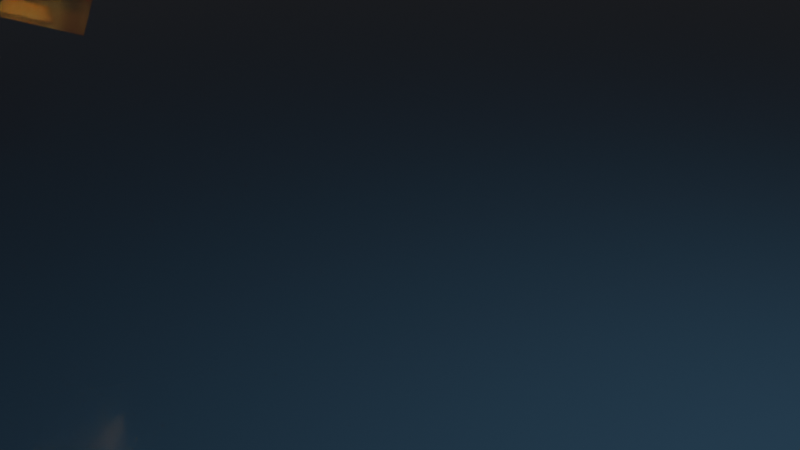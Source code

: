 # Source: Hard_Surface_Shenanigans.blend  (saved by Blender 4.2.66; exported with 4.5.12 LTS)
import bpy
from mathutils import Matrix  # noqa: F401  (used for matrix-valued properties, if any)

bpy.ops.wm.read_factory_settings(use_empty=True)
scene = bpy.context.scene
scene.name = 'Scene'

# ---- collections
col_main = bpy.data.collections.new('Main'); scene.collection.children.link(col_main)

# ---- materials (node trees are filled in below, after node groups)
mat_roller = bpy.data.materials.new('Roller')
mat_roller.alpha_threshold = 0.0
mat_roller.use_transparent_shadow = False
mat_roller.roughness = 0.5
mat_roller.line_color = (0.0, 0.0, 0.0, 1.0)
mat_floor_material = bpy.data.materials.new('Floor Material')

# ---- material node trees
mat_roller.use_nodes = True; mat_roller.node_tree.nodes.clear()
_N = mat_roller.node_tree.nodes; _L = mat_roller.node_tree.links
n0 = _N.new('ShaderNodeOutputMaterial'); n0.name = 'Material Output'; n0.location = (300, 300)
n1 = _N.new('ShaderNodeBsdfPrincipled'); n1.name = 'Principled BSDF'; n1.location = (10, 300)
n1.inputs[0].default_value = (0.8001, 0.2098, 0.05655, 1.0)
n1.inputs[2].default_value = 0.25
n1.inputs[3].default_value = 1.59
n1.inputs[18].default_value = 2.0
_L.new(n1.outputs[0], n0.inputs[0])
n0.is_active_output = True
mat_floor_material.use_nodes = True; mat_floor_material.node_tree.nodes.clear()
_N = mat_floor_material.node_tree.nodes; _L = mat_floor_material.node_tree.links
n0 = _N.new('ShaderNodeBsdfPrincipled'); n0.name = 'Principled BSDF'; n0.location = (10, 300)
n0.inputs[0].default_value = (0.04941, 0.0401, 0.07958, 1.0)
n0.inputs[1].default_value = 0.65
n0.inputs[2].default_value = 0.15
n0.inputs[3].default_value = 1.0
n1 = _N.new('ShaderNodeOutputMaterial'); n1.name = 'Material Output'; n1.location = (300, 300)
_L.new(n0.outputs[0], n1.inputs[0])
n1.is_active_output = True

# ---- world
world_world = bpy.data.worlds.new('World'); scene.world = world_world
world_world.use_nodes = True; world_world.node_tree.nodes.clear()
_N = world_world.node_tree.nodes; _L = world_world.node_tree.links
n0 = _N.new('ShaderNodeOutputWorld'); n0.name = 'World Output'; n0.location = (300, 300)
n1 = _N.new('ShaderNodeBackground'); n1.name = 'Background'; n1.location = (10, 300)
n1.inputs[0].default_value = (0.05088, 0.05088, 0.05088, 1.0)
_L.new(n1.outputs[0], n0.inputs[0])
n0.is_active_output = True
world_world.color = (0.05088, 0.05088, 0.05088)
world_world.sun_shadow_jitter_overblur = 0.0

# ---- cameras
cam_camera = bpy.data.cameras.new('Camera')
cam_camera.clip_end = 100.0
cam_camera.ortho_scale = 7.314

# ---- lights
light_light = bpy.data.lights.new('Light', 'AREA')
light_light.color = (0.3658, 1.0, 0.8345)
light_light.energy = 1e+04
light_light.shadow_soft_size = 150.0
light_light.shape = 'RECTANGLE'
light_light.size = 15.0
light_light.size_y = 5.0

# ---- meshes
me_cube = bpy.data.meshes.new('Cube')
me_cube.from_pydata([(1.0, 1.0, 2.0), (1.0, 1.0, 0.0), (1.0, 0.5, 2.0), (1.0, 0.0, 2.0), (1.0, 0.0, 0.0), (1.0, 0.5, 0.0), (1.0, 1.0, 1.5), (1.0, 1.0, 1.0), (1.0, 1.0, 0.5), (1.0, 0.5, 1.5), (1.0, 0.5, 1.0), (1.0, 0.5, 0.5), (1.0, 0.0, 1.5), (1.0, 0.0, 0.5), (0.75, 0.35, 1.35), (0.75, 0.35, 1.0), (0.75, 0.35, 0.65), (0.75, 0.0, 1.35), (0.75, 0.0, 1.0), (0.75, 0.0, 0.65), (1.0, 0.5, 1.5), (1.0, 0.5, 1.0), (1.0, 0.5, 0.5), (1.0, 0.0, 0.5), (1.0, 0.0, 1.5), (0.5, 1.0, 0.0), (0.0, 1.0, 0.0), (0.0, 1.0, 2.0), (0.5, 1.0, 2.0), (0.35, 0.35, 0.25), (0.0, 0.35, 0.25), (0.35, 0.0, 0.25), (0.0, 0.0, 0.25), (0.0, 0.5, 2.0), (0.5, 0.0, 2.0), (0.0, 0.75, 0.65), (0.35, 0.75, 0.65), (0.0, 0.75, 1.0), (0.35, 0.75, 1.0), (0.0, 0.75, 1.35), (0.35, 0.75, 1.35), (0.0, 1.0, 0.5), (0.5, 1.0, 0.5), (0.0, 1.0, 1.5), (0.5, 1.0, 1.5), (0.5, 1.0, 1.0), (0.5, 0.5, 2.0), (-1.0, 1.0, 2.0), (-1.0, 1.0, 0.0), (-1.0, 0.5, 2.0), (-1.0, 0.0, 2.0), (-1.0, 0.0, 0.0), (-1.0, 0.5, 0.0), (-1.0, 1.0, 1.5), (-1.0, 1.0, 1.0), (-1.0, 1.0, 0.5), (-1.0, 0.5, 1.5), (-1.0, 0.5, 1.0), (-1.0, 0.5, 0.5), (-1.0, 0.0, 1.5), (-1.0, 0.0, 0.5), (-0.75, 0.35, 1.35), (-0.75, 0.35, 1.0), (-0.75, 0.35, 0.65), (-0.75, 0.0, 1.35), (-0.75, 0.0, 1.0), (-0.75, 0.0, 0.65), (-1.0, 0.5, 1.5), (-1.0, 0.5, 1.0), (-1.0, 0.5, 0.5), (-1.0, 0.0, 0.5), (-1.0, 0.0, 1.5), (-0.5, 1.0, 0.0), (-0.5, 1.0, 2.0), (-0.35, 0.35, 0.25), (-0.35, 0.0, 0.25), (-0.5, 0.0, 2.0), (-0.35, 0.75, 0.65), (-0.35, 0.75, 1.0), (-0.35, 0.75, 1.35), (-0.5, 1.0, 0.5), (-0.5, 1.0, 1.5), (-0.5, 1.0, 1.0), (-0.5, 0.5, 2.0), (1.0, -1.0, 2.0), (1.0, -1.0, 0.0), (1.0, -0.5, 2.0), (1.0, -0.5, 0.0), (1.0, -1.0, 1.5), (1.0, -1.0, 1.0), (1.0, -1.0, 0.5), (1.0, -0.5, 1.5), (1.0, -0.5, 1.0), (1.0, -0.5, 0.5), (0.75, -0.35, 1.35), (0.75, -0.35, 1.0), (0.75, -0.35, 0.65), (1.0, -0.5, 1.5), (1.0, -0.5, 1.0), (1.0, -0.5, 0.5), (0.5, -1.0, 0.0), (0.0, -1.0, 0.0), (0.0, -1.0, 2.0), (0.5, -1.0, 2.0), (0.35, -0.35, 0.25), (0.0, -0.35, 0.25), (0.0, -0.5, 2.0), (0.0, -0.75, 0.65), (0.35, -0.75, 0.65), (0.0, -0.75, 1.0), (0.35, -0.75, 1.0), (0.0, -0.75, 1.35), (0.35, -0.75, 1.35), (0.0, -1.0, 0.5), (0.5, -1.0, 0.5), (0.0, -1.0, 1.5), (0.5, -1.0, 1.5), (0.5, -1.0, 1.0), (0.5, -0.5, 2.0), (-1.0, -1.0, 2.0), (-1.0, -1.0, 0.0), (-1.0, -0.5, 2.0), (-1.0, -0.5, 0.0), (-1.0, -1.0, 1.5), (-1.0, -1.0, 1.0), (-1.0, -1.0, 0.5), (-1.0, -0.5, 1.5), (-1.0, -0.5, 1.0), (-1.0, -0.5, 0.5), (-0.75, -0.35, 1.35), (-0.75, -0.35, 1.0), (-0.75, -0.35, 0.65), (-1.0, -0.5, 1.5), (-1.0, -0.5, 1.0), (-1.0, -0.5, 0.5), (-0.5, -1.0, 0.0), (-0.5, -1.0, 2.0), (-0.35, -0.35, 0.25), (-0.35, -0.75, 0.65), (-0.35, -0.75, 1.0), (-0.35, -0.75, 1.35), (-0.5, -1.0, 0.5), (-0.5, -1.0, 1.5), (-0.5, -1.0, 1.0), (-0.5, -0.5, 2.0), (0.0, 0.35, 1.75), (0.35, 0.35, 1.75), (0.35, 0.0, 1.75), (-0.35, 0.35, 1.75), (-0.35, 0.0, 1.75), (0.0, -0.35, 1.75), (0.35, -0.35, 1.75), (-0.35, -0.35, 1.75), (0.5, 0.5, 0.0), (0.0, 0.5, 0.0), (0.5, 0.0, 0.0), (-0.5, 0.5, 0.0), (-0.5, 0.0, 0.0), (0.5, -0.5, 0.0), (0.0, -0.5, 0.0), (-0.5, -0.5, 0.0), (0.0, 0.5, 2.0), (0.5, 0.5, 2.0), (0.5, 0.0, 2.0), (-0.5, 0.5, 2.0), (-0.5, 0.0, 2.0), (0.0, -0.5, 2.0), (0.5, -0.5, 2.0), (-0.5, -0.5, 2.0), (-1.46e-06, 0.0, 1.75)], [], [(44, 28, 0, 6), (6, 0, 2, 9), (9, 2, 3, 12), (25, 1, 5, 153), (153, 5, 4, 155), (11, 10, 21, 22), (5, 11, 13, 4), (13, 11, 22, 23), (9, 12, 24, 20), (1, 8, 11, 5), (8, 7, 10, 11), (7, 6, 9, 10), (25, 42, 8, 1), (42, 45, 7, 8), (45, 44, 6, 7), (16, 15, 18, 19), (15, 14, 17, 18), (10, 9, 20, 21), (14, 15, 21, 20), (15, 16, 22, 21), (16, 19, 23, 22), (17, 14, 20, 24), (37, 39, 40, 38), (35, 37, 38, 36), (26, 41, 42, 25), (2, 46, 34, 3), (0, 28, 46, 2), (28, 27, 33, 46), (30, 29, 31, 32), (26, 25, 153, 154), (43, 27, 28, 44), (35, 36, 42, 41), (40, 39, 43, 44), (38, 40, 44, 45), (36, 38, 45, 42), (46, 33, 161, 162), (81, 53, 47, 73), (53, 56, 49, 47), (56, 59, 50, 49), (72, 156, 52, 48), (156, 157, 51, 52), (58, 69, 68, 57), (52, 51, 60, 58), (60, 70, 69, 58), (56, 67, 71, 59), (48, 52, 58, 55), (55, 58, 57, 54), (54, 57, 56, 53), (72, 48, 55, 80), (80, 55, 54, 82), (82, 54, 53, 81), (63, 66, 65, 62), (62, 65, 64, 61), (57, 68, 67, 56), (61, 67, 68, 62), (62, 68, 69, 63), (63, 69, 70, 66), (64, 71, 67, 61), (37, 78, 79, 39), (35, 77, 78, 37), (26, 72, 80, 41), (49, 50, 76, 83), (47, 49, 83, 73), (73, 83, 33, 27), (30, 32, 75, 74), (26, 154, 156, 72), (43, 81, 73, 27), (35, 41, 80, 77), (79, 81, 43, 39), (78, 82, 81, 79), (77, 80, 82, 78), (83, 76, 165, 164), (116, 88, 84, 103), (88, 91, 86, 84), (91, 12, 3, 86), (100, 158, 87, 85), (158, 155, 4, 87), (93, 99, 98, 92), (87, 4, 13, 93), (13, 23, 99, 93), (91, 97, 24, 12), (85, 87, 93, 90), (90, 93, 92, 89), (89, 92, 91, 88), (100, 85, 90, 114), (114, 90, 89, 117), (117, 89, 88, 116), (96, 19, 18, 95), (95, 18, 17, 94), (92, 98, 97, 91), (94, 97, 98, 95), (95, 98, 99, 96), (96, 99, 23, 19), (17, 24, 97, 94), (109, 110, 112, 111), (107, 108, 110, 109), (101, 100, 114, 113), (86, 3, 34, 118), (84, 86, 118, 103), (103, 118, 106, 102), (105, 32, 31, 104), (101, 159, 158, 100), (115, 116, 103, 102), (107, 113, 114, 108), (112, 116, 115, 111), (110, 117, 116, 112), (108, 114, 117, 110), (106, 118, 167, 166), (142, 136, 119, 123), (123, 119, 121, 126), (126, 121, 50, 59), (135, 120, 122, 160), (160, 122, 51, 157), (128, 127, 133, 134), (122, 128, 60, 51), (60, 128, 134, 70), (126, 59, 71, 132), (120, 125, 128, 122), (125, 124, 127, 128), (124, 123, 126, 127), (135, 141, 125, 120), (141, 143, 124, 125), (143, 142, 123, 124), (131, 130, 65, 66), (130, 129, 64, 65), (127, 126, 132, 133), (129, 130, 133, 132), (130, 131, 134, 133), (131, 66, 70, 134), (64, 129, 132, 71), (109, 111, 140, 139), (107, 109, 139, 138), (101, 113, 141, 135), (121, 144, 76, 50), (119, 136, 144, 121), (136, 102, 106, 144), (105, 137, 75, 32), (101, 135, 160, 159), (115, 102, 136, 142), (107, 138, 141, 113), (140, 111, 115, 142), (139, 140, 142, 143), (138, 139, 143, 141), (33, 83, 164, 161), (144, 106, 166, 168), (76, 144, 168, 165), (118, 34, 163, 167), (34, 46, 162, 163), (150, 169, 149, 152), (29, 30, 154, 153), (31, 29, 153, 155), (30, 74, 156, 154), (74, 75, 157, 156), (105, 104, 158, 159), (104, 31, 155, 158), (137, 105, 159, 160), (75, 137, 160, 157), (145, 146, 162, 161), (146, 147, 163, 162), (148, 145, 161, 164), (149, 148, 164, 165), (151, 150, 166, 167), (147, 151, 167, 163), (150, 152, 168, 166), (152, 149, 165, 168), (149, 169, 145, 148), (145, 169, 147, 146), (169, 150, 151, 147)])
_uv = me_cube.uv_layers.new(name='UVMap')
_uv.uv.foreach_set('vector', [0.5625, 0.4375, 0.625, 0.4375, 0.625, 0.5, 0.5625, 0.5, 0.5625, 0.5, 0.625, 0.5, 0.625, 0.5625, 0.5625, 0.5625, 0.5625, 0.5625, 0.625, 0.5625, 0.625, 0.625, 0.5625, 0.625, 0.3125, 0.5, 0.375, 0.5, 0.375, 0.5625, 0.3125, 0.5625, 0.3125, 0.5625, 0.375, 0.5625, 0.375, 0.625, 0.3125, 0.625, 0.0, 0.0, 0.0, 0.0, 0.0, 0.0, 0.0, 0.0, 0.375, 0.5625, 0.4375, 0.5625, 0.4375, 0.625, 0.375, 0.625, 0.4375, 0.625, 0.4375, 0.5625, 0.4375, 0.5625, 0.4375, 0.625, 0.5625, 0.5625, 0.5625, 0.625, 0.5625, 0.625, 0.5625, 0.5625, 0.375, 0.5, 0.4375, 0.5, 0.4375, 0.5625, 0.375, 0.5625, 0.4375, 0.5, 0.5, 0.5, 0.5, 0.5625, 0.4375, 0.5625, 0.5, 0.5, 0.5625, 0.5, 0.5625, 0.5625, 0.5, 0.5625, 0.375, 0.4375, 0.4375, 0.4375, 0.4375, 0.5, 0.375, 0.5, 0.4375, 0.4375, 0.5, 0.4375, 0.5, 0.5, 0.4375, 0.5, 0.5, 0.4375, 0.5625, 0.4375, 0.5625, 0.5, 0.5, 0.5, 0.4562, 0.5812, 0.5, 0.5812, 0.5, 0.625, 0.4563, 0.625, 0.5, 0.5812, 0.5437, 0.5812, 0.5437, 0.625, 0.5, 0.625, 0.0, 0.0, 0.0, 0.0, 0.0, 0.0, 0.0, 0.0, 0.5437, 0.5812, 0.5, 0.5812, 0.5, 0.5625, 0.5625, 0.5625, 0.5, 0.5812, 0.4562, 0.5812, 0.4375, 0.5625, 0.5, 0.5625, 0.4562, 0.5812, 0.4563, 0.625, 0.4375, 0.625, 0.4375, 0.5625, 0.5437, 0.625, 0.5437, 0.5812, 0.5625, 0.5625, 0.5625, 0.625, 0.5, 0.375, 0.5437, 0.375, 0.5437, 0.4188, 0.5, 0.4188, 0.4563, 0.375, 0.5, 0.375, 0.5, 0.4188, 0.4562, 0.4187, 0.375, 0.375, 0.4375, 0.375, 0.4375, 0.4375, 0.375, 0.4375, 0.625, 0.5625, 0.6875, 0.5625, 0.6875, 0.625, 0.625, 0.625, 0.625, 0.5, 0.6875, 0.5, 0.6875, 0.5625, 0.625, 0.5625, 0.6875, 0.5, 0.75, 0.5, 0.75, 0.5625, 0.6875, 0.5625, 0.25, 0.5812, 0.2937, 0.5812, 0.2937, 0.625, 0.25, 0.625, 0.25, 0.5, 0.3125, 0.5, 0.3125, 0.5625, 0.25, 0.5625, 0.5625, 0.375, 0.625, 0.375, 0.625, 0.4375, 0.5625, 0.4375, 0.4563, 0.375, 0.4562, 0.4187, 0.4375, 0.4375, 0.4375, 0.375, 0.5437, 0.4188, 0.5437, 0.375, 0.5625, 0.375, 0.5625, 0.4375, 0.5, 0.4188, 0.5437, 0.4188, 0.5625, 0.4375, 0.5, 0.4375, 0.4562, 0.4187, 0.5, 0.4188, 0.5, 0.4375, 0.4375, 0.4375, 0.6875, 0.5625, 0.75, 0.5625, 0.75, 0.5625, 0.6875, 0.5625, 0.5625, 0.4375, 0.5625, 0.5, 0.625, 0.5, 0.625, 0.4375, 0.5625, 0.5, 0.5625, 0.5625, 0.625, 0.5625, 0.625, 0.5, 0.5625, 0.5625, 0.5625, 0.625, 0.625, 0.625, 0.625, 0.5625, 0.3125, 0.5, 0.3125, 0.5625, 0.375, 0.5625, 0.375, 0.5, 0.3125, 0.5625, 0.3125, 0.625, 0.375, 0.625, 0.375, 0.5625, 0.0, 0.0, 0.0, 0.0, 0.0, 0.0, 0.0, 0.0, 0.375, 0.5625, 0.375, 0.625, 0.4375, 0.625, 0.4375, 0.5625, 0.4375, 0.625, 0.4375, 0.625, 0.4375, 0.5625, 0.4375, 0.5625, 0.5625, 0.5625, 0.5625, 0.5625, 0.5625, 0.625, 0.5625, 0.625, 0.375, 0.5, 0.375, 0.5625, 0.4375, 0.5625, 0.4375, 0.5, 0.4375, 0.5, 0.4375, 0.5625, 0.5, 0.5625, 0.5, 0.5, 0.5, 0.5, 0.5, 0.5625, 0.5625, 0.5625, 0.5625, 0.5, 0.375, 0.4375, 0.375, 0.5, 0.4375, 0.5, 0.4375, 0.4375, 0.4375, 0.4375, 0.4375, 0.5, 0.5, 0.5, 0.5, 0.4375, 0.5, 0.4375, 0.5, 0.5, 0.5625, 0.5, 0.5625, 0.4375, 0.4562, 0.5812, 0.4563, 0.625, 0.5, 0.625, 0.5, 0.5812, 0.5, 0.5812, 0.5, 0.625, 0.5437, 0.625, 0.5437, 0.5812, 0.0, 0.0, 0.0, 0.0, 0.0, 0.0, 0.0, 0.0, 0.5437, 0.5812, 0.5625, 0.5625, 0.5, 0.5625, 0.5, 0.5812, 0.5, 0.5812, 0.5, 0.5625, 0.4375, 0.5625, 0.4562, 0.5812, 0.4562, 0.5812, 0.4375, 0.5625, 0.4375, 0.625, 0.4563, 0.625, 0.5437, 0.625, 0.5625, 0.625, 0.5625, 0.5625, 0.5437, 0.5812, 0.5, 0.375, 0.5, 0.4188, 0.5437, 0.4188, 0.5437, 0.375, 0.4563, 0.375, 0.4562, 0.4187, 0.5, 0.4188, 0.5, 0.375, 0.375, 0.375, 0.375, 0.4375, 0.4375, 0.4375, 0.4375, 0.375, 0.625, 0.5625, 0.625, 0.625, 0.6875, 0.625, 0.6875, 0.5625, 0.625, 0.5, 0.625, 0.5625, 0.6875, 0.5625, 0.6875, 0.5, 0.6875, 0.5, 0.6875, 0.5625, 0.75, 0.5625, 0.75, 0.5, 0.25, 0.5812, 0.25, 0.625, 0.2937, 0.625, 0.2937, 0.5812, 0.25, 0.5, 0.25, 0.5625, 0.3125, 0.5625, 0.3125, 0.5, 0.5625, 0.375, 0.5625, 0.4375, 0.625, 0.4375, 0.625, 0.375, 0.4563, 0.375, 0.4375, 0.375, 0.4375, 0.4375, 0.4562, 0.4187, 0.5437, 0.4188, 0.5625, 0.4375, 0.5625, 0.375, 0.5437, 0.375, 0.5, 0.4188, 0.5, 0.4375, 0.5625, 0.4375, 0.5437, 0.4188, 0.4562, 0.4187, 0.4375, 0.4375, 0.5, 0.4375, 0.5, 0.4188, 0.6875, 0.5625, 0.6875, 0.625, 0.6875, 0.625, 0.6875, 0.5625, 0.5625, 0.4375, 0.5625, 0.5, 0.625, 0.5, 0.625, 0.4375, 0.5625, 0.5, 0.5625, 0.5625, 0.625, 0.5625, 0.625, 0.5, 0.5625, 0.5625, 0.5625, 0.625, 0.625, 0.625, 0.625, 0.5625, 0.3125, 0.5, 0.3125, 0.5625, 0.375, 0.5625, 0.375, 0.5, 0.3125, 0.5625, 0.3125, 0.625, 0.375, 0.625, 0.375, 0.5625, 0.0, 0.0, 0.0, 0.0, 0.0, 0.0, 0.0, 0.0, 0.375, 0.5625, 0.375, 0.625, 0.4375, 0.625, 0.4375, 0.5625, 0.4375, 0.625, 0.4375, 0.625, 0.4375, 0.5625, 0.4375, 0.5625, 0.5625, 0.5625, 0.5625, 0.5625, 0.5625, 0.625, 0.5625, 0.625, 0.375, 0.5, 0.375, 0.5625, 0.4375, 0.5625, 0.4375, 0.5, 0.4375, 0.5, 0.4375, 0.5625, 0.5, 0.5625, 0.5, 0.5, 0.5, 0.5, 0.5, 0.5625, 0.5625, 0.5625, 0.5625, 0.5, 0.375, 0.4375, 0.375, 0.5, 0.4375, 0.5, 0.4375, 0.4375, 0.4375, 0.4375, 0.4375, 0.5, 0.5, 0.5, 0.5, 0.4375, 0.5, 0.4375, 0.5, 0.5, 0.5625, 0.5, 0.5625, 0.4375, 0.4562, 0.5812, 0.4563, 0.625, 0.5, 0.625, 0.5, 0.5812, 0.5, 0.5812, 0.5, 0.625, 0.5437, 0.625, 0.5437, 0.5812, 0.0, 0.0, 0.0, 0.0, 0.0, 0.0, 0.0, 0.0, 0.5437, 0.5812, 0.5625, 0.5625, 0.5, 0.5625, 0.5, 0.5812, 0.5, 0.5812, 0.5, 0.5625, 0.4375, 0.5625, 0.4562, 0.5812, 0.4562, 0.5812, 0.4375, 0.5625, 0.4375, 0.625, 0.4563, 0.625, 0.5437, 0.625, 0.5625, 0.625, 0.5625, 0.5625, 0.5437, 0.5812, 0.5, 0.375, 0.5, 0.4188, 0.5437, 0.4188, 0.5437, 0.375, 0.4563, 0.375, 0.4562, 0.4187, 0.5, 0.4188, 0.5, 0.375, 0.375, 0.375, 0.375, 0.4375, 0.4375, 0.4375, 0.4375, 0.375, 0.625, 0.5625, 0.625, 0.625, 0.6875, 0.625, 0.6875, 0.5625, 0.625, 0.5, 0.625, 0.5625, 0.6875, 0.5625, 0.6875, 0.5, 0.6875, 0.5, 0.6875, 0.5625, 0.75, 0.5625, 0.75, 0.5, 0.25, 0.5812, 0.25, 0.625, 0.2937, 0.625, 0.2937, 0.5812, 0.25, 0.5, 0.25, 0.5625, 0.3125, 0.5625, 0.3125, 0.5, 0.5625, 0.375, 0.5625, 0.4375, 0.625, 0.4375, 0.625, 0.375, 0.4563, 0.375, 0.4375, 0.375, 0.4375, 0.4375, 0.4562, 0.4187, 0.5437, 0.4188, 0.5625, 0.4375, 0.5625, 0.375, 0.5437, 0.375, 0.5, 0.4188, 0.5, 0.4375, 0.5625, 0.4375, 0.5437, 0.4188, 0.4562, 0.4187, 0.4375, 0.4375, 0.5, 0.4375, 0.5, 0.4188, 0.75, 0.5625, 0.6875, 0.5625, 0.6875, 0.5625, 0.75, 0.5625, 0.5625, 0.4375, 0.625, 0.4375, 0.625, 0.5, 0.5625, 0.5, 0.5625, 0.5, 0.625, 0.5, 0.625, 0.5625, 0.5625, 0.5625, 0.5625, 0.5625, 0.625, 0.5625, 0.625, 0.625, 0.5625, 0.625, 0.3125, 0.5, 0.375, 0.5, 0.375, 0.5625, 0.3125, 0.5625, 0.3125, 0.5625, 0.375, 0.5625, 0.375, 0.625, 0.3125, 0.625, 0.0, 0.0, 0.0, 0.0, 0.0, 0.0, 0.0, 0.0, 0.375, 0.5625, 0.4375, 0.5625, 0.4375, 0.625, 0.375, 0.625, 0.4375, 0.625, 0.4375, 0.5625, 0.4375, 0.5625, 0.4375, 0.625, 0.5625, 0.5625, 0.5625, 0.625, 0.5625, 0.625, 0.5625, 0.5625, 0.375, 0.5, 0.4375, 0.5, 0.4375, 0.5625, 0.375, 0.5625, 0.4375, 0.5, 0.5, 0.5, 0.5, 0.5625, 0.4375, 0.5625, 0.5, 0.5, 0.5625, 0.5, 0.5625, 0.5625, 0.5, 0.5625, 0.375, 0.4375, 0.4375, 0.4375, 0.4375, 0.5, 0.375, 0.5, 0.4375, 0.4375, 0.5, 0.4375, 0.5, 0.5, 0.4375, 0.5, 0.5, 0.4375, 0.5625, 0.4375, 0.5625, 0.5, 0.5, 0.5, 0.4562, 0.5812, 0.5, 0.5812, 0.5, 0.625, 0.4563, 0.625, 0.5, 0.5812, 0.5437, 0.5812, 0.5437, 0.625, 0.5, 0.625, 0.0, 0.0, 0.0, 0.0, 0.0, 0.0, 0.0, 0.0, 0.5437, 0.5812, 0.5, 0.5812, 0.5, 0.5625, 0.5625, 0.5625, 0.5, 0.5812, 0.4562, 0.5812, 0.4375, 0.5625, 0.5, 0.5625, 0.4562, 0.5812, 0.4563, 0.625, 0.4375, 0.625, 0.4375, 0.5625, 0.5437, 0.625, 0.5437, 0.5812, 0.5625, 0.5625, 0.5625, 0.625, 0.5, 0.375, 0.5437, 0.375, 0.5437, 0.4188, 0.5, 0.4188, 0.4563, 0.375, 0.5, 0.375, 0.5, 0.4188, 0.4562, 0.4187, 0.375, 0.375, 0.4375, 0.375, 0.4375, 0.4375, 0.375, 0.4375, 0.625, 0.5625, 0.6875, 0.5625, 0.6875, 0.625, 0.625, 0.625, 0.625, 0.5, 0.6875, 0.5, 0.6875, 0.5625, 0.625, 0.5625, 0.6875, 0.5, 0.75, 0.5, 0.75, 0.5625, 0.6875, 0.5625, 0.25, 0.5812, 0.2937, 0.5812, 0.2937, 0.625, 0.25, 0.625, 0.25, 0.5, 0.3125, 0.5, 0.3125, 0.5625, 0.25, 0.5625, 0.5625, 0.375, 0.625, 0.375, 0.625, 0.4375, 0.5625, 0.4375, 0.4563, 0.375, 0.4562, 0.4187, 0.4375, 0.4375, 0.4375, 0.375, 0.5437, 0.4188, 0.5437, 0.375, 0.5625, 0.375, 0.5625, 0.4375, 0.5, 0.4188, 0.5437, 0.4188, 0.5625, 0.4375, 0.5, 0.4375, 0.4562, 0.4187, 0.5, 0.4188, 0.5, 0.4375, 0.4375, 0.4375, 0.75, 0.5625, 0.6875, 0.5625, 0.6875, 0.5625, 0.75, 0.5625, 0.6875, 0.5625, 0.75, 0.5625, 0.75, 0.5625, 0.6875, 0.5625, 0.6875, 0.625, 0.6875, 0.5625, 0.6875, 0.5625, 0.6875, 0.625, 0.6875, 0.5625, 0.6875, 0.625, 0.6875, 0.625, 0.6875, 0.5625, 0.6875, 0.625, 0.6875, 0.5625, 0.6875, 0.5625, 0.6875, 0.625, 0.7231, 0.5702, 0.6952, 0.5981, 0.6952, 0.5981, 0.6995, 0.5745, 0.2937, 0.5812, 0.25, 0.5812, 0.25, 0.5625, 0.3125, 0.5625, 0.2937, 0.625, 0.2937, 0.5812, 0.3125, 0.5625, 0.3125, 0.625, 0.25, 0.5812, 0.2937, 0.5812, 0.3125, 0.5625, 0.25, 0.5625, 0.2937, 0.5812, 0.2937, 0.625, 0.3125, 0.625, 0.3125, 0.5625, 0.25, 0.5812, 0.2937, 0.5812, 0.3125, 0.5625, 0.25, 0.5625, 0.2937, 0.5812, 0.2937, 0.625, 0.3125, 0.625, 0.3125, 0.5625, 0.2937, 0.5812, 0.25, 0.5812, 0.25, 0.5625, 0.3125, 0.5625, 0.2937, 0.625, 0.2937, 0.5812, 0.3125, 0.5625, 0.3125, 0.625, 0.7231, 0.5702, 0.6995, 0.5745, 0.6875, 0.5625, 0.75, 0.5625, 0.6995, 0.5745, 0.6952, 0.5981, 0.6875, 0.625, 0.6875, 0.5625, 0.6995, 0.5745, 0.7231, 0.5702, 0.75, 0.5625, 0.6875, 0.5625, 0.6952, 0.5981, 0.6995, 0.5745, 0.6875, 0.5625, 0.6875, 0.625, 0.6995, 0.5745, 0.7231, 0.5702, 0.75, 0.5625, 0.6875, 0.5625, 0.6952, 0.5981, 0.6995, 0.5745, 0.6875, 0.5625, 0.6875, 0.625, 0.7231, 0.5702, 0.6995, 0.5745, 0.6875, 0.5625, 0.75, 0.5625, 0.6995, 0.5745, 0.6952, 0.5981, 0.6875, 0.625, 0.6875, 0.5625, 0.6952, 0.5981, 0.6952, 0.5981, 0.7231, 0.5702, 0.6995, 0.5745, 0.7231, 0.5702, 0.6952, 0.5981, 0.6952, 0.5981, 0.6995, 0.5745, 0.6952, 0.5981, 0.7231, 0.5702, 0.6995, 0.5745, 0.6952, 0.5981])
me_cube.materials.append(mat_roller)
me_cube.use_mirror_vertex_groups = False
me_cube.update()
me_plane = bpy.data.meshes.new('Plane')
me_plane.from_pydata([(-1.0, -1.0, 0.0), (1.0, -1.0, 0.0), (-1.0, 1.0, 0.0), (1.0, 1.0, 0.0)], [], [(0, 1, 3, 2)])
_uv = me_plane.uv_layers.new(name='UVMap')
_uv.uv.foreach_set('vector', [0.0, 0.0, 1.0, 0.0, 1.0, 1.0, 0.0, 1.0])
me_plane.materials.append(mat_floor_material)
me_plane.update()

# ---- objects
ob_the_roller = bpy.data.objects.new('The Roller', me_cube)
ob_light = bpy.data.objects.new('Light', light_light)
ob_camera = bpy.data.objects.new('Camera', cam_camera)
ob_floor = bpy.data.objects.new('Floor', me_plane)

# ---- transforms, parenting, visibility, modifiers, constraints
ob_the_roller.location = (-4.219, -5.483, 4.887)
ob_the_roller.rotation_euler = (-0.3176, 0.1403, -0.1682)
ob_the_roller.lock_rotations_4d = False
ob_the_roller.empty_display_type = 'ARROWS'
ob_the_roller.lineart.crease_threshold = 0.0
ob_light.location = (14.22, 1.005, 12.27)
ob_light.rotation_euler = (1.092, 0.06135, 1.57)
ob_light.lock_rotations_4d = False
ob_light.empty_display_type = 'ARROWS'
ob_light.color = (0.0, 0.0, 0.0, 0.0)
ob_light.lineart.crease_threshold = 0.0
ob_camera.location = (16.75, -9.096, 8.934)
ob_camera.rotation_euler = (1.176, 1.12e-07, 1.073)
ob_camera.lock_rotations_4d = False
ob_camera.empty_display_type = 'ARROWS'
ob_camera.color = (0.0, 0.0, 0.0, 0.0)
ob_camera.display_type = 'WIRE'
ob_camera.lineart.crease_threshold = 0.0
ob_floor.location = (0.0, 0.0, 0.0)
ob_floor.scale = (200.0, 200.0, 200.0)

# ---- collection membership
col_main.objects.link(ob_the_roller)
col_main.objects.link(ob_light)
col_main.objects.link(ob_camera)
col_main.objects.link(ob_floor)

# ---- scene / render settings (as saved in the file)
scene.camera = ob_camera
scene.frame_start = 1; scene.frame_end = 250; scene.frame_set(0)
scene.render.engine = 'CYCLES'
scene.cycles.shading_system = True
bpy.context.view_layer.update()

